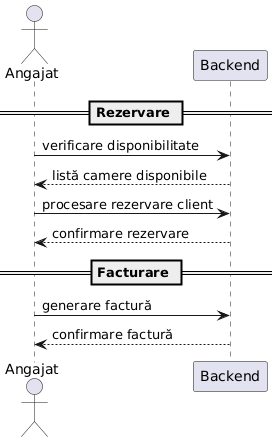

The diagram above was rendered by PlantUML. Its source (embedded in the PNG):
@startuml
actor Angajat
participant Backend

== Rezervare ==
Angajat -> Backend : verificare disponibilitate
Backend --> Angajat : listă camere disponibile

Angajat -> Backend : procesare rezervare client
Backend --> Angajat : confirmare rezervare

== Facturare ==
Angajat -> Backend : generare factură
Backend --> Angajat : confirmare factură
@enduml